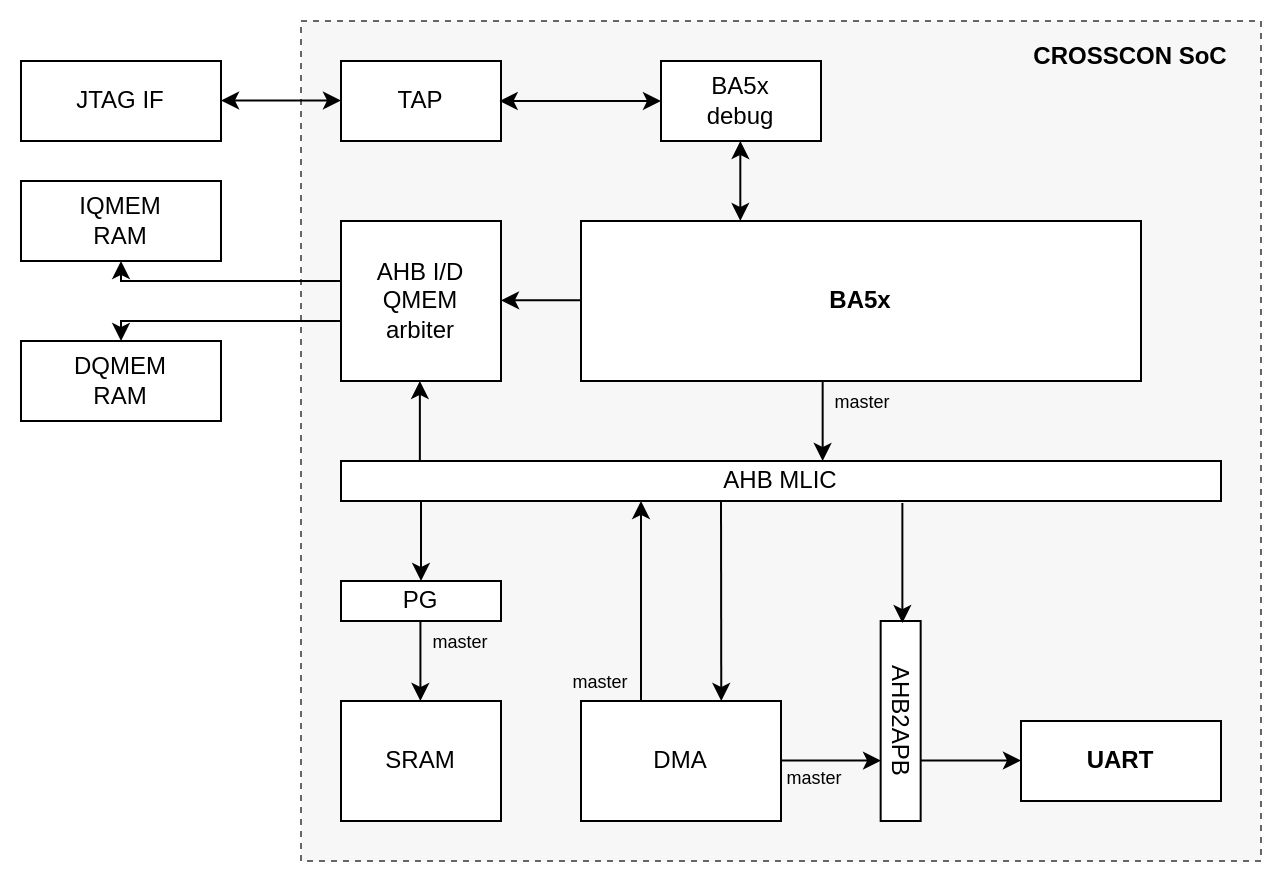

The diagram above was exported from draw.io. Its source (the exported page's mxGraphModel, read from the mxfile embedded in the PNG):
<mxGraphModel dx="819" dy="487" grid="1" gridSize="10" guides="1" tooltips="1" connect="1" arrows="1" fold="1" page="1" pageScale="1" pageWidth="850" pageHeight="1100" math="0" shadow="0">
  <root>
    <mxCell id="0" />
    <mxCell id="1" parent="0" />
    <mxCell id="h9DvsWOaoemLpuIx84Ee-1" value="" style="rounded=0;whiteSpace=wrap;html=1;fillColor=#F7F7F7;dashed=1;strokeColor=#666666;fontColor=#333333;" parent="1" vertex="1">
      <mxGeometry x="180" y="60" width="480" height="420" as="geometry" />
    </mxCell>
    <mxCell id="rvSuPumTwc51dWSdv9zQ-65" value="&lt;b&gt;CROSSCON SoC&lt;/b&gt;" style="text;html=1;strokeColor=none;fillColor=none;align=center;verticalAlign=middle;whiteSpace=wrap;rounded=0;rotation=0;" parent="1" vertex="1">
      <mxGeometry x="530" y="60" width="130" height="35" as="geometry" />
    </mxCell>
    <mxCell id="rvSuPumTwc51dWSdv9zQ-86" value="&lt;b&gt;BA5x&lt;/b&gt;" style="rounded=0;whiteSpace=wrap;html=1;" parent="1" vertex="1">
      <mxGeometry x="320" y="160" width="280" height="80" as="geometry" />
    </mxCell>
    <mxCell id="rvSuPumTwc51dWSdv9zQ-87" value="TAP" style="rounded=0;whiteSpace=wrap;html=1;" parent="1" vertex="1">
      <mxGeometry x="200" y="80" width="80" height="40" as="geometry" />
    </mxCell>
    <mxCell id="rvSuPumTwc51dWSdv9zQ-89" value="BA5x&lt;br&gt;debug" style="rounded=0;whiteSpace=wrap;html=1;" parent="1" vertex="1">
      <mxGeometry x="360" y="80" width="80" height="40" as="geometry" />
    </mxCell>
    <mxCell id="rvSuPumTwc51dWSdv9zQ-90" value="AHB I/D&lt;br&gt;QMEM&lt;br&gt;arbiter" style="rounded=0;whiteSpace=wrap;html=1;" parent="1" vertex="1">
      <mxGeometry x="200" y="160" width="80" height="80" as="geometry" />
    </mxCell>
    <mxCell id="rvSuPumTwc51dWSdv9zQ-92" value="AHB MLIC" style="rounded=0;whiteSpace=wrap;html=1;" parent="1" vertex="1">
      <mxGeometry x="200" y="280" width="440" height="20" as="geometry" />
    </mxCell>
    <mxCell id="rvSuPumTwc51dWSdv9zQ-93" value="AHB2APB" style="rounded=0;whiteSpace=wrap;html=1;rotation=90;" parent="1" vertex="1">
      <mxGeometry x="429.83" y="400" width="100" height="20" as="geometry" />
    </mxCell>
    <mxCell id="rvSuPumTwc51dWSdv9zQ-96" value="&lt;b&gt;UART&lt;/b&gt;" style="rounded=0;whiteSpace=wrap;html=1;" parent="1" vertex="1">
      <mxGeometry x="540" y="410" width="100" height="40" as="geometry" />
    </mxCell>
    <mxCell id="rvSuPumTwc51dWSdv9zQ-97" value="SRAM" style="rounded=0;whiteSpace=wrap;html=1;" parent="1" vertex="1">
      <mxGeometry x="200" y="400" width="80" height="60" as="geometry" />
    </mxCell>
    <mxCell id="rvSuPumTwc51dWSdv9zQ-98" value="" style="rounded=0;whiteSpace=wrap;html=1;" parent="1" vertex="1">
      <mxGeometry x="200" y="340" width="80" height="20" as="geometry" />
    </mxCell>
    <mxCell id="rvSuPumTwc51dWSdv9zQ-100" value="PG" style="text;html=1;align=center;verticalAlign=middle;whiteSpace=wrap;rounded=0;" parent="1" vertex="1">
      <mxGeometry x="220" y="340" width="40" height="20" as="geometry" />
    </mxCell>
    <mxCell id="rvSuPumTwc51dWSdv9zQ-101" value="" style="endArrow=classic;html=1;rounded=0;" parent="1" edge="1">
      <mxGeometry width="50" height="50" relative="1" as="geometry">
        <mxPoint x="239.71000000000004" y="360" as="sourcePoint" />
        <mxPoint x="239.71000000000004" y="400" as="targetPoint" />
      </mxGeometry>
    </mxCell>
    <mxCell id="rvSuPumTwc51dWSdv9zQ-103" value="&lt;font style=&quot;font-size: 9px;&quot;&gt;master&lt;/font&gt;" style="text;html=1;strokeColor=none;fillColor=none;align=center;verticalAlign=middle;whiteSpace=wrap;rounded=0;" parent="1" vertex="1">
      <mxGeometry x="240" y="360" width="40" height="20" as="geometry" />
    </mxCell>
    <mxCell id="rvSuPumTwc51dWSdv9zQ-104" value="" style="endArrow=classic;html=1;rounded=0;" parent="1" edge="1">
      <mxGeometry width="50" height="50" relative="1" as="geometry">
        <mxPoint x="240" y="300" as="sourcePoint" />
        <mxPoint x="240" y="340" as="targetPoint" />
      </mxGeometry>
    </mxCell>
    <mxCell id="rvSuPumTwc51dWSdv9zQ-108" value="&lt;font style=&quot;font-size: 9px;&quot;&gt;master&lt;/font&gt;" style="text;html=1;strokeColor=none;fillColor=none;align=center;verticalAlign=middle;whiteSpace=wrap;rounded=0;" parent="1" vertex="1">
      <mxGeometry x="440.8299999999999" y="240" width="40" height="20" as="geometry" />
    </mxCell>
    <mxCell id="rvSuPumTwc51dWSdv9zQ-115" value="" style="endArrow=classic;html=1;rounded=0;" parent="1" edge="1">
      <mxGeometry width="50" height="50" relative="1" as="geometry">
        <mxPoint x="320" y="199.66" as="sourcePoint" />
        <mxPoint x="280" y="199.66" as="targetPoint" />
      </mxGeometry>
    </mxCell>
    <mxCell id="rvSuPumTwc51dWSdv9zQ-132" value="" style="endArrow=classic;html=1;rounded=0;startArrow=classic;startFill=1;" parent="1" edge="1">
      <mxGeometry width="50" height="50" relative="1" as="geometry">
        <mxPoint x="399.65999999999997" y="160" as="sourcePoint" />
        <mxPoint x="399.65999999999997" y="120" as="targetPoint" />
      </mxGeometry>
    </mxCell>
    <mxCell id="rvSuPumTwc51dWSdv9zQ-133" value="" style="endArrow=classic;html=1;rounded=0;startArrow=classic;startFill=1;exitX=0;exitY=0.5;exitDx=0;exitDy=0;" parent="1" source="rvSuPumTwc51dWSdv9zQ-89" edge="1">
      <mxGeometry width="50" height="50" relative="1" as="geometry">
        <mxPoint x="279.30999999999995" y="140" as="sourcePoint" />
        <mxPoint x="279.30999999999995" y="100" as="targetPoint" />
      </mxGeometry>
    </mxCell>
    <mxCell id="rvSuPumTwc51dWSdv9zQ-168" value="DMA" style="rounded=0;whiteSpace=wrap;html=1;" parent="1" vertex="1">
      <mxGeometry x="320" y="400" width="100" height="60" as="geometry" />
    </mxCell>
    <mxCell id="rvSuPumTwc51dWSdv9zQ-169" value="" style="endArrow=none;html=1;rounded=0;endFill=0;startArrow=classic;startFill=1;" parent="1" edge="1">
      <mxGeometry width="50" height="50" relative="1" as="geometry">
        <mxPoint x="350" y="300" as="sourcePoint" />
        <mxPoint x="350" y="400" as="targetPoint" />
      </mxGeometry>
    </mxCell>
    <mxCell id="rvSuPumTwc51dWSdv9zQ-175" value="" style="endArrow=classic;html=1;rounded=0;endFill=1;startArrow=none;startFill=0;" parent="1" edge="1">
      <mxGeometry width="50" height="50" relative="1" as="geometry">
        <mxPoint x="390" y="300" as="sourcePoint" />
        <mxPoint x="390.14" y="400" as="targetPoint" />
      </mxGeometry>
    </mxCell>
    <mxCell id="rvSuPumTwc51dWSdv9zQ-177" value="&lt;font style=&quot;font-size: 9px;&quot;&gt;master&lt;/font&gt;" style="text;html=1;strokeColor=none;fillColor=none;align=center;verticalAlign=middle;whiteSpace=wrap;rounded=0;" parent="1" vertex="1">
      <mxGeometry x="310" y="380" width="40" height="20" as="geometry" />
    </mxCell>
    <mxCell id="rvSuPumTwc51dWSdv9zQ-200" value="" style="endArrow=classic;html=1;rounded=0;endFill=1;startArrow=none;startFill=0;" parent="1" edge="1">
      <mxGeometry width="50" height="50" relative="1" as="geometry">
        <mxPoint x="480.69000000000005" y="301" as="sourcePoint" />
        <mxPoint x="480.69000000000005" y="361" as="targetPoint" />
      </mxGeometry>
    </mxCell>
    <mxCell id="om_NZ9d4xwEBWeUU7z0b-4" value="JTAG IF" style="rounded=0;whiteSpace=wrap;html=1;" parent="1" vertex="1">
      <mxGeometry x="40" y="80" width="100" height="40" as="geometry" />
    </mxCell>
    <mxCell id="om_NZ9d4xwEBWeUU7z0b-5" value="IQMEM&lt;br&gt;RAM" style="rounded=0;whiteSpace=wrap;html=1;" parent="1" vertex="1">
      <mxGeometry x="40" y="140" width="100" height="40" as="geometry" />
    </mxCell>
    <mxCell id="om_NZ9d4xwEBWeUU7z0b-6" value="DQMEM&lt;br&gt;RAM" style="rounded=0;whiteSpace=wrap;html=1;" parent="1" vertex="1">
      <mxGeometry x="40" y="220" width="100" height="40" as="geometry" />
    </mxCell>
    <mxCell id="om_NZ9d4xwEBWeUU7z0b-10" value="" style="endArrow=classic;html=1;rounded=0;startArrow=none;startFill=0;" parent="1" edge="1">
      <mxGeometry width="50" height="50" relative="1" as="geometry">
        <mxPoint x="200" y="210" as="sourcePoint" />
        <mxPoint x="90" y="220" as="targetPoint" />
        <Array as="points">
          <mxPoint x="90" y="210" />
        </Array>
      </mxGeometry>
    </mxCell>
    <mxCell id="om_NZ9d4xwEBWeUU7z0b-11" value="" style="endArrow=classic;html=1;rounded=0;startArrow=none;startFill=0;" parent="1" edge="1">
      <mxGeometry width="50" height="50" relative="1" as="geometry">
        <mxPoint x="200" y="190" as="sourcePoint" />
        <mxPoint x="90" y="180" as="targetPoint" />
        <Array as="points">
          <mxPoint x="90" y="190" />
        </Array>
      </mxGeometry>
    </mxCell>
    <mxCell id="om_NZ9d4xwEBWeUU7z0b-12" value="" style="endArrow=classic;html=1;rounded=0;startArrow=classic;startFill=1;endFill=1;" parent="1" edge="1">
      <mxGeometry width="50" height="50" relative="1" as="geometry">
        <mxPoint x="140" y="99.75999999999999" as="sourcePoint" />
        <mxPoint x="200" y="99.75999999999999" as="targetPoint" />
      </mxGeometry>
    </mxCell>
    <mxCell id="3fp5QniS1BF97UYSus3_-5" value="" style="endArrow=classic;html=1;rounded=0;endFill=1;startArrow=none;startFill=0;" edge="1" parent="1">
      <mxGeometry width="50" height="50" relative="1" as="geometry">
        <mxPoint x="420" y="429.8" as="sourcePoint" />
        <mxPoint x="470" y="429.8" as="targetPoint" />
      </mxGeometry>
    </mxCell>
    <mxCell id="3fp5QniS1BF97UYSus3_-6" value="&lt;font style=&quot;font-size: 9px;&quot;&gt;master&lt;/font&gt;" style="text;html=1;strokeColor=none;fillColor=none;align=center;verticalAlign=middle;whiteSpace=wrap;rounded=0;" vertex="1" parent="1">
      <mxGeometry x="417" y="428" width="40" height="20" as="geometry" />
    </mxCell>
    <mxCell id="3fp5QniS1BF97UYSus3_-7" value="" style="endArrow=classic;html=1;rounded=0;endFill=1;startArrow=none;startFill=0;" edge="1" parent="1">
      <mxGeometry width="50" height="50" relative="1" as="geometry">
        <mxPoint x="490" y="429.76" as="sourcePoint" />
        <mxPoint x="540" y="429.76" as="targetPoint" />
      </mxGeometry>
    </mxCell>
    <mxCell id="3fp5QniS1BF97UYSus3_-9" value="" style="endArrow=none;html=1;rounded=0;endFill=0;startArrow=classic;startFill=1;" edge="1" parent="1">
      <mxGeometry width="50" height="50" relative="1" as="geometry">
        <mxPoint x="239.43" y="240" as="sourcePoint" />
        <mxPoint x="239.43" y="280" as="targetPoint" />
      </mxGeometry>
    </mxCell>
    <mxCell id="3fp5QniS1BF97UYSus3_-10" value="" style="endArrow=classic;html=1;rounded=0;" edge="1" parent="1">
      <mxGeometry width="50" height="50" relative="1" as="geometry">
        <mxPoint x="440.83" y="240" as="sourcePoint" />
        <mxPoint x="440.83" y="280" as="targetPoint" />
      </mxGeometry>
    </mxCell>
  </root>
</mxGraphModel>